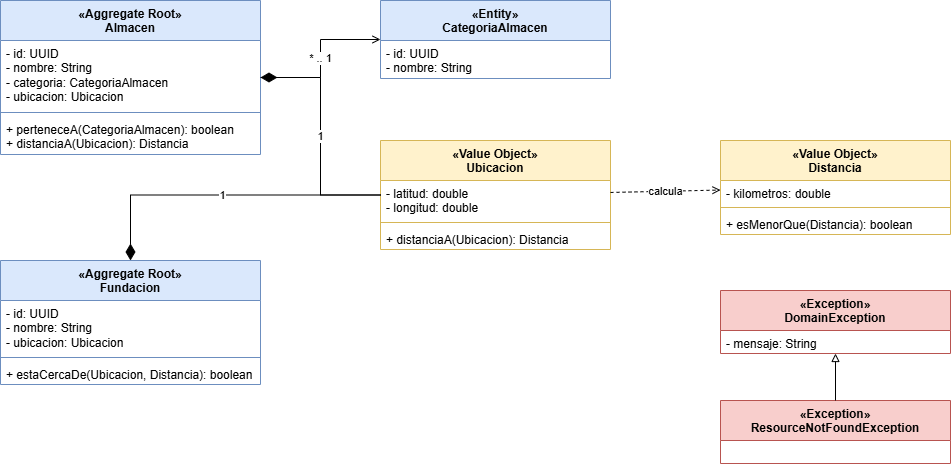

The diagram above was exported from draw.io. Its source (the exported page's mxGraphModel, read from the mxfile embedded in the PNG):
<mxGraphModel dx="2054" dy="1223" grid="1" gridSize="10" guides="1" tooltips="1" connect="1" arrows="1" fold="1" page="1" pageScale="1" pageWidth="1600" pageHeight="900" math="0" shadow="0">
  <root>
    <mxCell id="0" />
    <mxCell id="1" parent="0" />
    <mxCell id="c3" parent="1" style="swimlane;fontStyle=1;align=center;verticalAlign=top;childLayout=stackLayout;horizontal=1;startSize=40;horizontalStack=0;resizeParent=1;resizeParentMax=0;resizeLast=0;collapsible=0;marginBottom=0;whiteSpace=wrap;html=1;fillColor=#dae8fc;strokeColor=#6c8ebf;" value="«Aggregate Root»&lt;br&gt;Almacen" vertex="1">
      <mxGeometry height="154" width="260" x="40" y="40" as="geometry" />
    </mxCell>
    <mxCell id="c4" parent="c3" style="text;strokeColor=none;fillColor=none;align=left;verticalAlign=top;spacingLeft=4;spacingRight=4;overflow=hidden;rotatable=0;points=[[0,0.5],[1,0.5]];portConstraint=eastwest;whiteSpace=wrap;html=1;" value="- id: UUID&lt;br&gt;- nombre: String&lt;br&gt;- categoria: CategoriaAlmacen&lt;br&gt;- ubicacion: Ubicacion" vertex="1">
      <mxGeometry height="68" width="260" y="40" as="geometry" />
    </mxCell>
    <mxCell id="c5" parent="c3" style="line;strokeWidth=1;fillColor=none;align=left;verticalAlign=middle;spacingTop=-1;spacingLeft=3;spacingRight=3;rotatable=0;labelPosition=right;points=[];portConstraint=eastwest;strokeColor=inherit;" value="" vertex="1">
      <mxGeometry height="8" width="260" y="108" as="geometry" />
    </mxCell>
    <mxCell id="c6" parent="c3" style="text;strokeColor=none;fillColor=none;align=left;verticalAlign=top;spacingLeft=4;spacingRight=4;overflow=hidden;rotatable=0;points=[[0,0.5],[1,0.5]];portConstraint=eastwest;whiteSpace=wrap;html=1;" value="+ perteneceA(CategoriaAlmacen): boolean&lt;br&gt;+ distanciaA(Ubicacion): Distancia" vertex="1">
      <mxGeometry height="38" width="260" y="116" as="geometry" />
    </mxCell>
    <mxCell id="c7" parent="1" style="swimlane;fontStyle=1;align=center;verticalAlign=top;childLayout=stackLayout;horizontal=1;startSize=40;horizontalStack=0;resizeParent=1;resizeParentMax=0;resizeLast=0;collapsible=0;marginBottom=0;whiteSpace=wrap;html=1;fillColor=#dae8fc;strokeColor=#6c8ebf;" value="«Aggregate Root»&lt;br&gt;Fundacion" vertex="1">
      <mxGeometry height="124" width="260" x="40" y="300" as="geometry" />
    </mxCell>
    <mxCell id="c8" parent="c7" style="text;strokeColor=none;fillColor=none;align=left;verticalAlign=top;spacingLeft=4;spacingRight=4;overflow=hidden;rotatable=0;points=[[0,0.5],[1,0.5]];portConstraint=eastwest;whiteSpace=wrap;html=1;" value="- id: UUID&lt;br&gt;- nombre: String&lt;br&gt;- ubicacion: Ubicacion" vertex="1">
      <mxGeometry height="53" width="260" y="40" as="geometry" />
    </mxCell>
    <mxCell id="c9" parent="c7" style="line;strokeWidth=1;fillColor=none;align=left;verticalAlign=middle;spacingTop=-1;spacingLeft=3;spacingRight=3;rotatable=0;labelPosition=right;points=[];portConstraint=eastwest;strokeColor=inherit;" value="" vertex="1">
      <mxGeometry height="8" width="260" y="93" as="geometry" />
    </mxCell>
    <mxCell id="c10" parent="c7" style="text;strokeColor=none;fillColor=none;align=left;verticalAlign=top;spacingLeft=4;spacingRight=4;overflow=hidden;rotatable=0;points=[[0,0.5],[1,0.5]];portConstraint=eastwest;whiteSpace=wrap;html=1;" value="+ estaCercaDe(Ubicacion, Distancia): boolean" vertex="1">
      <mxGeometry height="23" width="260" y="101" as="geometry" />
    </mxCell>
    <mxCell id="c11" parent="1" style="swimlane;fontStyle=1;align=center;verticalAlign=top;childLayout=stackLayout;horizontal=1;startSize=40;horizontalStack=0;resizeParent=1;resizeParentMax=0;resizeLast=0;collapsible=0;marginBottom=0;whiteSpace=wrap;html=1;fillColor=#fff2cc;strokeColor=#d6b656;" value="«Value Object»&lt;br&gt;Ubicacion" vertex="1">
      <mxGeometry height="109" width="230" x="420" y="180" as="geometry" />
    </mxCell>
    <mxCell id="c12" parent="c11" style="text;strokeColor=none;fillColor=none;align=left;verticalAlign=top;spacingLeft=4;spacingRight=4;overflow=hidden;rotatable=0;points=[[0,0.5],[1,0.5]];portConstraint=eastwest;whiteSpace=wrap;html=1;" value="- latitud: double&lt;br&gt;- longitud: double" vertex="1">
      <mxGeometry height="38" width="230" y="40" as="geometry" />
    </mxCell>
    <mxCell id="c13" parent="c11" style="line;strokeWidth=1;fillColor=none;align=left;verticalAlign=middle;spacingTop=-1;spacingLeft=3;spacingRight=3;rotatable=0;labelPosition=right;points=[];portConstraint=eastwest;strokeColor=inherit;" value="" vertex="1">
      <mxGeometry height="8" width="230" y="78" as="geometry" />
    </mxCell>
    <mxCell id="c14" parent="c11" style="text;strokeColor=none;fillColor=none;align=left;verticalAlign=top;spacingLeft=4;spacingRight=4;overflow=hidden;rotatable=0;points=[[0,0.5],[1,0.5]];portConstraint=eastwest;whiteSpace=wrap;html=1;" value="+ distanciaA(Ubicacion): Distancia" vertex="1">
      <mxGeometry height="23" width="230" y="86" as="geometry" />
    </mxCell>
    <mxCell id="c15" parent="1" style="swimlane;fontStyle=1;align=center;verticalAlign=top;childLayout=stackLayout;horizontal=1;startSize=40;horizontalStack=0;resizeParent=1;resizeParentMax=0;resizeLast=0;collapsible=0;marginBottom=0;whiteSpace=wrap;html=1;fillColor=#dae8fc;strokeColor=#6c8ebf;" value="«Entity»&lt;br&gt;CategoriaAlmacen" vertex="1">
      <mxGeometry height="78" width="230" x="420" y="40" as="geometry" />
    </mxCell>
    <mxCell id="c16" parent="c15" style="text;strokeColor=none;fillColor=none;align=left;verticalAlign=top;spacingLeft=4;spacingRight=4;overflow=hidden;rotatable=0;points=[[0,0.5],[1,0.5]];portConstraint=eastwest;whiteSpace=wrap;html=1;" value="- id: UUID&lt;br&gt;- nombre: String" vertex="1">
      <mxGeometry height="38" width="230" y="40" as="geometry" />
    </mxCell>
    <mxCell id="c17" parent="1" style="swimlane;fontStyle=1;align=center;verticalAlign=top;childLayout=stackLayout;horizontal=1;startSize=40;horizontalStack=0;resizeParent=1;resizeParentMax=0;resizeLast=0;collapsible=0;marginBottom=0;whiteSpace=wrap;html=1;fillColor=#fff2cc;strokeColor=#d6b656;" value="«Value Object»&lt;br&gt;Distancia" vertex="1">
      <mxGeometry height="94" width="230" x="760" y="180" as="geometry" />
    </mxCell>
    <mxCell id="c18" parent="c17" style="text;strokeColor=none;fillColor=none;align=left;verticalAlign=top;spacingLeft=4;spacingRight=4;overflow=hidden;rotatable=0;points=[[0,0.5],[1,0.5]];portConstraint=eastwest;whiteSpace=wrap;html=1;" value="- kilometros: double" vertex="1">
      <mxGeometry height="23" width="230" y="40" as="geometry" />
    </mxCell>
    <mxCell id="c19" parent="c17" style="line;strokeWidth=1;fillColor=none;align=left;verticalAlign=middle;spacingTop=-1;spacingLeft=3;spacingRight=3;rotatable=0;labelPosition=right;points=[];portConstraint=eastwest;strokeColor=inherit;" value="" vertex="1">
      <mxGeometry height="8" width="230" y="63" as="geometry" />
    </mxCell>
    <mxCell id="c20" parent="c17" style="text;strokeColor=none;fillColor=none;align=left;verticalAlign=top;spacingLeft=4;spacingRight=4;overflow=hidden;rotatable=0;points=[[0,0.5],[1,0.5]];portConstraint=eastwest;whiteSpace=wrap;html=1;" value="+ esMenorQue(Distancia): boolean" vertex="1">
      <mxGeometry height="23" width="230" y="71" as="geometry" />
    </mxCell>
    <mxCell id="c21" parent="1" style="swimlane;fontStyle=1;align=center;verticalAlign=top;childLayout=stackLayout;horizontal=1;startSize=40;horizontalStack=0;resizeParent=1;resizeParentMax=0;resizeLast=0;collapsible=0;marginBottom=0;whiteSpace=wrap;html=1;fillColor=#f8cecc;strokeColor=#b85450;" value="«Exception»&lt;br&gt;DomainException" vertex="1">
      <mxGeometry height="63" width="230" x="760" y="330" as="geometry" />
    </mxCell>
    <mxCell id="c22" parent="c21" style="text;strokeColor=none;fillColor=none;align=left;verticalAlign=top;spacingLeft=4;spacingRight=4;overflow=hidden;rotatable=0;points=[[0,0.5],[1,0.5]];portConstraint=eastwest;whiteSpace=wrap;html=1;" value="- mensaje: String" vertex="1">
      <mxGeometry height="23" width="230" y="40" as="geometry" />
    </mxCell>
    <mxCell id="c23" parent="1" style="swimlane;fontStyle=1;align=center;verticalAlign=top;childLayout=stackLayout;horizontal=1;startSize=40;horizontalStack=0;resizeParent=1;resizeParentMax=0;resizeLast=0;collapsible=0;marginBottom=0;whiteSpace=wrap;html=1;fillColor=#f8cecc;strokeColor=#b85450;" value="«Exception»&lt;br&gt;ResourceNotFoundException" vertex="1">
      <mxGeometry height="63" width="230" x="760" y="440" as="geometry" />
    </mxCell>
    <mxCell id="c24" parent="c23" style="text;strokeColor=none;fillColor=none;align=left;verticalAlign=top;spacingLeft=4;spacingRight=4;overflow=hidden;rotatable=0;points=[[0,0.5],[1,0.5]];portConstraint=eastwest;whiteSpace=wrap;html=1;" value="" vertex="1">
      <mxGeometry height="23" width="230" y="40" as="geometry" />
    </mxCell>
    <mxCell id="c25" edge="1" parent="1" source="c3" style="endArrow=open;html=1;rounded=0;edgeStyle=orthogonalEdgeStyle;" target="c15" value="* .. 1">
      <mxGeometry relative="1" as="geometry" />
    </mxCell>
    <mxCell id="c26" edge="1" parent="1" source="c11" style="endArrow=diamondThin;endFill=1;endSize=14;html=1;rounded=0;edgeStyle=orthogonalEdgeStyle;" target="c3" value="1">
      <mxGeometry relative="1" as="geometry" />
    </mxCell>
    <mxCell id="c27" edge="1" parent="1" source="c11" style="endArrow=diamondThin;endFill=1;endSize=14;html=1;rounded=0;edgeStyle=orthogonalEdgeStyle;" target="c7" value="1">
      <mxGeometry relative="1" as="geometry" />
    </mxCell>
    <mxCell id="c28" edge="1" parent="1" source="c11" style="dashed=1;endArrow=open;html=1;rounded=0;" target="c17" value="calcula">
      <mxGeometry relative="1" as="geometry" />
    </mxCell>
    <mxCell id="c29" edge="1" parent="1" source="c23" style="endArrow=block;endFill=0;html=1;rounded=0;" target="c21" value="">
      <mxGeometry relative="1" as="geometry" />
    </mxCell>
  </root>
</mxGraphModel>